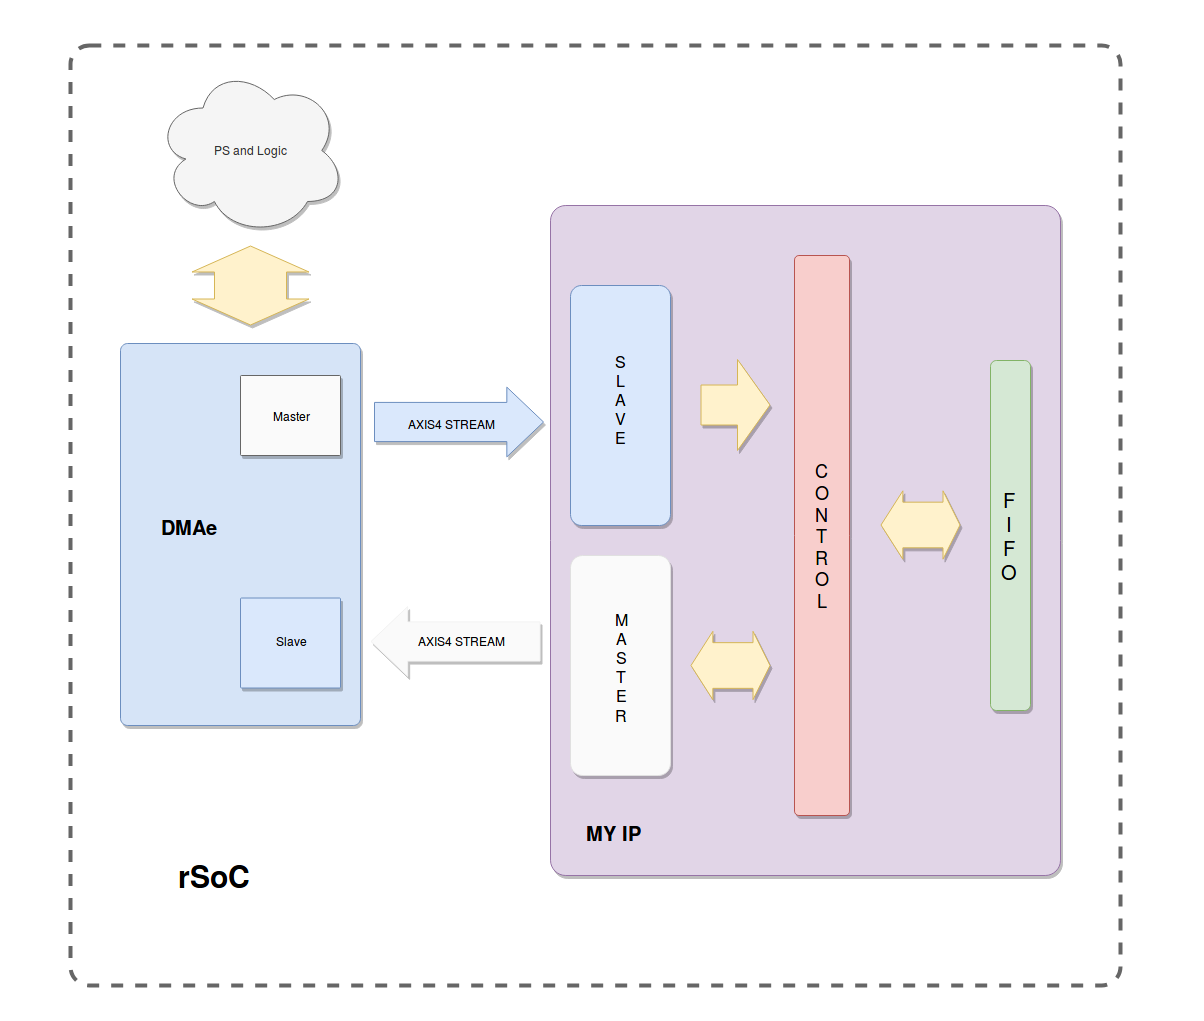

The diagram above was exported from draw.io. Its source (the exported page's mxGraphModel, read from the mxfile embedded in the PNG):
<mxGraphModel dx="1504" dy="2614" grid="1" gridSize="10" guides="1" tooltips="1" connect="1" arrows="1" fold="1" page="1" pageScale="1" pageWidth="850" pageHeight="1100" math="0" shadow="0">
  <root>
    <mxCell id="0" />
    <mxCell id="1" parent="0" />
    <mxCell id="Lwko6zt1dme_svS_PfAa-1" value="" style="rounded=0;whiteSpace=wrap;html=1;strokeColor=none;" parent="1" vertex="1">
      <mxGeometry y="-195" width="1203" height="1020" as="geometry" />
    </mxCell>
    <mxCell id="_wxSskA8OERK2suxG6_4-1" value="" style="rounded=1;whiteSpace=wrap;html=1;dashed=1;strokeColor=#666666;strokeWidth=4;perimeterSpacing=3;shadow=0;arcSize=2;" vertex="1" parent="1">
      <mxGeometry x="70" y="-150" width="1050" height="940" as="geometry" />
    </mxCell>
    <mxCell id="Lwko6zt1dme_svS_PfAa-60" value="" style="rounded=1;whiteSpace=wrap;html=1;shadow=1;glass=0;comic=0;fillColor=#e1d5e7;strokeColor=#9673a6;arcSize=3;" parent="1" vertex="1">
      <mxGeometry x="550" y="10" width="510" height="670" as="geometry" />
    </mxCell>
    <mxCell id="Lwko6zt1dme_svS_PfAa-57" value="" style="rounded=1;whiteSpace=wrap;html=1;shadow=1;glass=0;comic=0;fillColor=#D6E4F7;strokeColor=#6c8ebf;arcSize=3;" parent="1" vertex="1">
      <mxGeometry x="120" y="148" width="240" height="382" as="geometry" />
    </mxCell>
    <mxCell id="Lwko6zt1dme_svS_PfAa-43" value="" style="shape=flexArrow;endArrow=classic;html=1;endWidth=29.583333333333336;endSize=11.891666666666667;width=39.16666666666667;fillColor=#dae8fc;strokeColor=#6c8ebf;shadow=1;" parent="1" edge="1">
      <mxGeometry width="50" height="50" relative="1" as="geometry">
        <mxPoint x="373.5" y="226.5" as="sourcePoint" />
        <mxPoint x="543.5" y="226.5" as="targetPoint" />
      </mxGeometry>
    </mxCell>
    <mxCell id="Lwko6zt1dme_svS_PfAa-5" value="" style="rounded=1;whiteSpace=wrap;html=1;fillColor=#dae8fc;strokeColor=#6c8ebf;glass=0;shadow=1;arcSize=11;flipV=0;direction=south;" parent="1" vertex="1">
      <mxGeometry x="570" y="90" width="100" height="240" as="geometry" />
    </mxCell>
    <mxCell id="Lwko6zt1dme_svS_PfAa-20" value="&lt;div style=&quot;font-size: 16px&quot;&gt;&lt;font style=&quot;font-size: 16px&quot;&gt;S&lt;/font&gt;&lt;/div&gt;&lt;div style=&quot;font-size: 16px&quot;&gt;&lt;font style=&quot;font-size: 16px&quot;&gt;L&lt;/font&gt;&lt;/div&gt;&lt;div style=&quot;font-size: 16px&quot;&gt;&lt;font style=&quot;font-size: 16px&quot;&gt;A&lt;/font&gt;&lt;/div&gt;&lt;div style=&quot;font-size: 16px&quot;&gt;&lt;font style=&quot;font-size: 16px&quot;&gt;V&lt;/font&gt;&lt;/div&gt;&lt;div style=&quot;font-size: 16px&quot;&gt;&lt;font style=&quot;font-size: 16px&quot;&gt;E&lt;br&gt;&lt;/font&gt;&lt;/div&gt;" style="text;html=1;strokeColor=none;fillColor=none;align=center;verticalAlign=middle;whiteSpace=wrap;rounded=0;shadow=1;glass=0;comic=0;" parent="1" vertex="1">
      <mxGeometry x="600" y="185" width="40" height="35" as="geometry" />
    </mxCell>
    <mxCell id="Lwko6zt1dme_svS_PfAa-45" value="AXIS4 STREAM" style="text;html=1;strokeColor=none;fillColor=none;align=center;verticalAlign=middle;whiteSpace=wrap;rounded=0;shadow=1;glass=0;comic=0;" parent="1" vertex="1">
      <mxGeometry x="400" y="217.5" width="100" height="20" as="geometry" />
    </mxCell>
    <mxCell id="Lwko6zt1dme_svS_PfAa-46" value="" style="rounded=1;whiteSpace=wrap;html=1;fillColor=#FAFAFA;strokeColor=#E0E0E0;glass=0;shadow=1;arcSize=12;flipV=0;direction=south;" parent="1" vertex="1">
      <mxGeometry x="570" y="360" width="100" height="220" as="geometry" />
    </mxCell>
    <mxCell id="Lwko6zt1dme_svS_PfAa-47" value="&lt;div style=&quot;font-size: 16px&quot;&gt;&lt;font style=&quot;font-size: 16px&quot;&gt;M&lt;/font&gt;&lt;/div&gt;&lt;div style=&quot;font-size: 16px&quot;&gt;&lt;font style=&quot;font-size: 16px&quot;&gt;A&lt;/font&gt;&lt;/div&gt;&lt;div style=&quot;font-size: 16px&quot;&gt;&lt;font style=&quot;font-size: 16px&quot;&gt;S&lt;/font&gt;&lt;/div&gt;&lt;div style=&quot;font-size: 16px&quot;&gt;&lt;font style=&quot;font-size: 16px&quot;&gt;T&lt;/font&gt;&lt;/div&gt;&lt;div style=&quot;font-size: 16px&quot;&gt;&lt;font style=&quot;font-size: 16px&quot;&gt;E&lt;/font&gt;&lt;/div&gt;&lt;div style=&quot;font-size: 16px&quot;&gt;&lt;font style=&quot;font-size: 16px&quot;&gt;R&lt;br&gt;&lt;/font&gt;&lt;/div&gt;" style="text;html=1;strokeColor=none;fillColor=none;align=center;verticalAlign=middle;whiteSpace=wrap;rounded=0;shadow=1;glass=0;comic=0;" parent="1" vertex="1">
      <mxGeometry x="600" y="452.5" width="40" height="35" as="geometry" />
    </mxCell>
    <mxCell id="Lwko6zt1dme_svS_PfAa-48" value="" style="shape=flexArrow;endArrow=classic;html=1;endWidth=29.583333333333336;endSize=11.891666666666667;width=39.16666666666667;shadow=1;strokeColor=#F2F2F2;fillColor=#FAFAFA;" parent="1" edge="1">
      <mxGeometry width="50" height="50" relative="1" as="geometry">
        <mxPoint x="540" y="446" as="sourcePoint" />
        <mxPoint x="370" y="446" as="targetPoint" />
      </mxGeometry>
    </mxCell>
    <mxCell id="Lwko6zt1dme_svS_PfAa-49" value="AXIS4 STREAM" style="text;html=1;strokeColor=none;fillColor=none;align=center;verticalAlign=middle;whiteSpace=wrap;rounded=0;shadow=1;glass=0;comic=0;" parent="1" vertex="1">
      <mxGeometry x="410" y="435" width="100" height="20" as="geometry" />
    </mxCell>
    <mxCell id="Lwko6zt1dme_svS_PfAa-52" value="" style="rounded=1;whiteSpace=wrap;html=1;fillColor=#FAFAFA;strokeColor=#666666;glass=0;shadow=1;arcSize=1;flipV=0;direction=south;fontColor=#333333;" parent="1" vertex="1">
      <mxGeometry x="240" y="180" width="100" height="80" as="geometry" />
    </mxCell>
    <mxCell id="Lwko6zt1dme_svS_PfAa-53" value="Master" style="text;html=1;strokeColor=none;fillColor=none;align=center;verticalAlign=middle;whiteSpace=wrap;rounded=0;shadow=1;glass=0;comic=0;" parent="1" vertex="1">
      <mxGeometry x="270" y="202.5" width="40" height="35" as="geometry" />
    </mxCell>
    <mxCell id="Lwko6zt1dme_svS_PfAa-54" value="" style="rounded=1;whiteSpace=wrap;html=1;fillColor=#dae8fc;strokeColor=#6c8ebf;glass=0;shadow=1;arcSize=1;flipV=0;direction=south;" parent="1" vertex="1">
      <mxGeometry x="240" y="402.5" width="100" height="90" as="geometry" />
    </mxCell>
    <mxCell id="Lwko6zt1dme_svS_PfAa-55" value="Slave" style="text;html=1;strokeColor=none;fillColor=none;align=center;verticalAlign=middle;whiteSpace=wrap;rounded=0;shadow=1;glass=0;comic=0;" parent="1" vertex="1">
      <mxGeometry x="270" y="427.5" width="40" height="35" as="geometry" />
    </mxCell>
    <mxCell id="Lwko6zt1dme_svS_PfAa-59" value="&lt;font style=&quot;font-size: 20px&quot;&gt;&lt;b&gt;DMAe&lt;/b&gt;&lt;/font&gt;" style="text;html=1;strokeColor=none;fillColor=none;align=center;verticalAlign=middle;whiteSpace=wrap;rounded=0;shadow=1;glass=0;comic=0;" parent="1" vertex="1">
      <mxGeometry x="145" y="315" width="85" height="31" as="geometry" />
    </mxCell>
    <mxCell id="Lwko6zt1dme_svS_PfAa-61" value="&lt;div style=&quot;font-size: 20px&quot;&gt;&lt;font style=&quot;font-size: 20px&quot;&gt;F&lt;/font&gt;&lt;/div&gt;&lt;div style=&quot;font-size: 20px&quot;&gt;&lt;font style=&quot;font-size: 20px&quot;&gt;I&lt;/font&gt;&lt;/div&gt;&lt;div style=&quot;font-size: 20px&quot;&gt;&lt;font style=&quot;font-size: 20px&quot;&gt;F&lt;/font&gt;&lt;/div&gt;&lt;div style=&quot;font-size: 20px&quot;&gt;&lt;font style=&quot;font-size: 20px&quot;&gt;O&lt;br&gt;&lt;/font&gt;&lt;/div&gt;" style="rounded=1;whiteSpace=wrap;html=1;shadow=1;glass=0;comic=0;strokeColor=#82b366;fillColor=#d5e8d4;" parent="1" vertex="1">
      <mxGeometry x="990" y="165" width="40" height="350" as="geometry" />
    </mxCell>
    <mxCell id="Lwko6zt1dme_svS_PfAa-62" value="&lt;div style=&quot;font-size: 18px&quot;&gt;&lt;font style=&quot;font-size: 18px&quot;&gt;C&lt;/font&gt;&lt;/div&gt;&lt;div style=&quot;font-size: 18px&quot;&gt;&lt;font style=&quot;font-size: 18px&quot;&gt;O&lt;/font&gt;&lt;/div&gt;&lt;div style=&quot;font-size: 18px&quot;&gt;&lt;font style=&quot;font-size: 18px&quot;&gt;N&lt;/font&gt;&lt;/div&gt;&lt;div style=&quot;font-size: 18px&quot;&gt;&lt;font style=&quot;font-size: 18px&quot;&gt;T&lt;/font&gt;&lt;/div&gt;&lt;div style=&quot;font-size: 18px&quot;&gt;&lt;font style=&quot;font-size: 18px&quot;&gt;R&lt;/font&gt;&lt;/div&gt;&lt;div style=&quot;font-size: 18px&quot;&gt;&lt;font style=&quot;font-size: 18px&quot;&gt;O&lt;/font&gt;&lt;/div&gt;&lt;div style=&quot;font-size: 18px&quot;&gt;&lt;font style=&quot;font-size: 18px&quot;&gt;L&lt;/font&gt;&lt;/div&gt;" style="rounded=1;whiteSpace=wrap;html=1;shadow=1;glass=0;comic=0;strokeColor=#b85450;fillColor=#f8cecc;arcSize=8;" parent="1" vertex="1">
      <mxGeometry x="794" y="60" width="55" height="560" as="geometry" />
    </mxCell>
    <mxCell id="Lwko6zt1dme_svS_PfAa-63" value="PS and Logic" style="ellipse;shape=cloud;whiteSpace=wrap;html=1;rounded=1;shadow=1;glass=0;comic=0;strokeColor=#666666;fillColor=#f5f5f5;fontColor=#333333;" parent="1" vertex="1">
      <mxGeometry x="155" y="-130" width="190" height="170" as="geometry" />
    </mxCell>
    <mxCell id="Lwko6zt1dme_svS_PfAa-64" value="" style="shape=flexArrow;endArrow=classic;startArrow=classic;html=1;shadow=1;endWidth=44;endSize=8.33;startWidth=44;startSize=8.33;width=72;fillColor=#fff2cc;strokeColor=#d6b656;" parent="1" edge="1">
      <mxGeometry width="50" height="50" relative="1" as="geometry">
        <mxPoint x="250" y="130" as="sourcePoint" />
        <mxPoint x="250" y="50" as="targetPoint" />
      </mxGeometry>
    </mxCell>
    <mxCell id="Lwko6zt1dme_svS_PfAa-65" value="&lt;font style=&quot;font-size: 20px&quot;&gt;&lt;b&gt;MY IP&lt;/b&gt;&lt;/font&gt;" style="text;html=1;strokeColor=none;fillColor=none;align=center;verticalAlign=middle;whiteSpace=wrap;rounded=0;shadow=1;glass=0;comic=0;" parent="1" vertex="1">
      <mxGeometry x="570" y="621" width="85" height="31" as="geometry" />
    </mxCell>
    <mxCell id="Lwko6zt1dme_svS_PfAa-67" value="" style="shape=flexArrow;endArrow=classic;startArrow=classic;html=1;shadow=1;strokeColor=#d6b656;fillColor=#fff2cc;endWidth=21.70068027210884;endSize=5.333333333333333;startWidth=21.70068027210884;startSize=6.952380952380952;width=45.666666666666664;" parent="1" edge="1">
      <mxGeometry width="50" height="50" relative="1" as="geometry">
        <mxPoint x="880" y="329.5" as="sourcePoint" />
        <mxPoint x="960" y="329.5" as="targetPoint" />
      </mxGeometry>
    </mxCell>
    <mxCell id="Lwko6zt1dme_svS_PfAa-68" value="" style="shape=flexArrow;endArrow=classic;startArrow=classic;html=1;shadow=1;strokeColor=#d6b656;fillColor=#fff2cc;endWidth=21.70068027210884;endSize=5.333333333333333;startWidth=21.70068027210884;startSize=6.952380952380952;width=45.666666666666664;" parent="1" edge="1">
      <mxGeometry width="50" height="50" relative="1" as="geometry">
        <mxPoint x="690" y="470" as="sourcePoint" />
        <mxPoint x="770" y="470" as="targetPoint" />
      </mxGeometry>
    </mxCell>
    <mxCell id="Lwko6zt1dme_svS_PfAa-70" value="" style="shape=flexArrow;endArrow=classic;html=1;shadow=1;strokeColor=#d6b656;fillColor=#fff2cc;endWidth=50;endSize=10.5;width=40;" parent="1" edge="1">
      <mxGeometry width="50" height="50" relative="1" as="geometry">
        <mxPoint x="700" y="209.5" as="sourcePoint" />
        <mxPoint x="770" y="209.5" as="targetPoint" />
      </mxGeometry>
    </mxCell>
    <mxCell id="_wxSskA8OERK2suxG6_4-3" value="&lt;b&gt;&lt;font style=&quot;font-size: 30px&quot;&gt;rSoC&lt;/font&gt;&lt;/b&gt;" style="text;html=1;strokeColor=none;fillColor=none;align=center;verticalAlign=middle;whiteSpace=wrap;rounded=0;shadow=0;dashed=1;" vertex="1" parent="1">
      <mxGeometry x="135" y="645" width="155" height="70" as="geometry" />
    </mxCell>
  </root>
</mxGraphModel>